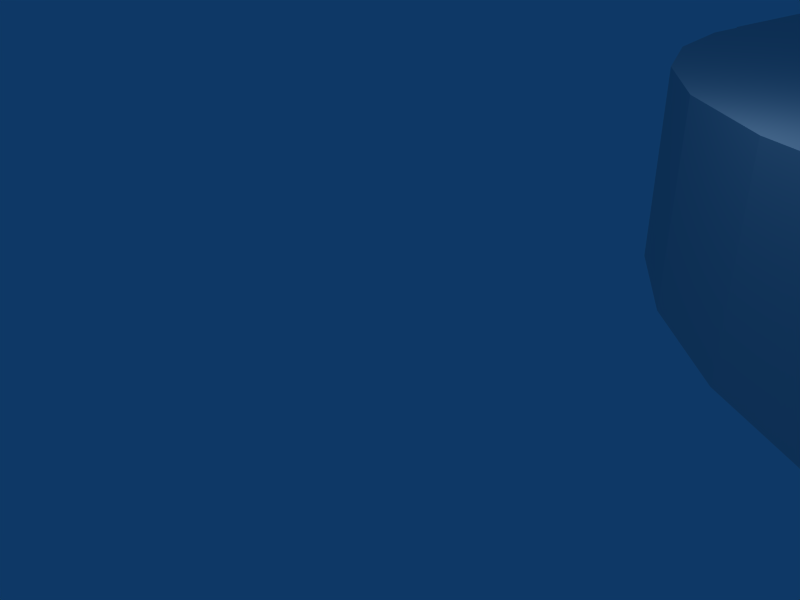 # Source: carriage_plate_motor_c14006_rev_1.blend  (saved by Blender 2.49.0; exported with 4.5.12 LTS)
import bpy
from mathutils import Matrix  # noqa: F401  (used for matrix-valued properties, if any)

bpy.ops.wm.read_factory_settings(use_empty=True)
scene = bpy.context.scene
scene.name = 'Scene'

# ---- collections
col_collection_1 = bpy.data.collections.new('Collection 1'); scene.collection.children.link(col_collection_1)

# ---- world
world_world = bpy.data.worlds.new('World'); scene.world = world_world
world_world.color = (0.05656, 0.2208, 0.4)
world_world.use_sun_shadow = False
world_world.sun_shadow_jitter_overblur = 0.0
world_world.cycles.sampling_method = 'MANUAL'
world_world.cycles.sample_map_resolution = 256

# ---- cameras
cam_camera = bpy.data.cameras.new('Camera')
cam_camera.passepartout_alpha = 0.2
cam_camera.clip_end = 100.0
cam_camera.lens = 35.0
cam_camera.ortho_scale = 7.314
cam_camera.show_passepartout = False
cam_camera.show_safe_areas = True
cam_camera.dof.focus_distance = 0.0
cam_camera.dof.aperture_fstop = 128.0

# ---- lights
light_spot = bpy.data.lights.new('Spot', 'POINT')
light_spot.transmission_factor = 0.0
light_spot.cutoff_distance = 30.0
light_spot.energy = 100.0
light_spot.shadow_buffer_clip_start = 1.001
light_spot.shadow_soft_size = 1.0
light_spot.shadow_maximum_resolution = 0.006
light_spot.use_absolute_resolution = True
light_spot.cycles.use_multiple_importance_sampling = False

# ---- meshes
me_mesh = bpy.data.meshes.new('Mesh')
me_mesh.from_pydata([(0.0, 116.0, 0.0), (0.0, 10.0, 0.0), (6.91, 125.5, 0.0), (152.1, 125.8, 0.0), (136.0, 109.3, 0.0), (151.0, 119.3, 0.0), (155.9, 124.1, 0.0), (158.1, 4.122, 0.0), (13.36, 13.69, 0.0), (8.546, 9.516, 0.0), (7.69, 78.26, 0.0), (9.043, 114.7, 0.0), (7.69, 116.0, 0.0), (10.96, 114.7, 0.0), (55.43, 71.58, 0.0), (55.43, 71.43, 0.0), (65.88, 71.48, 0.0), (55.43, 75.28, 0.0), (54.18, 119.0, 0.0), (53.43, 73.43, 0.0), (65.88, 122.5, 0.0), (53.43, 120.6, 0.0), (114.0, 8.635, 0.0), (65.43, 118.7, 0.0), (55.43, 122.4, 0.0), (147.1, 10.81, 0.0), (92.0, 78.17, 0.0), (57.69, 34.04, 0.0), (146.5, 12.7, 0.0), (147.1, 14.59, 0.0), (152.3, 10.05, 0.0), (57.69, 55.96, 0.0), (59.04, 52.69, 0.0), (62.31, 55.96, 0.0), (134.0, 104.7, 0.0), (137.3, 106.0, 0.0), (60.86, 94.99, 0.0), (59.04, 57.31, 0.0), (61.69, 91.05, 0.0), (65.69, 84.12, 0.0), (10.96, 74.99, 0.0), (63.33, 87.38, 0.0), (72.17, 79.41, 0.0), (99.31, 81.43, 0.0), (102.3, 84.12, 0.0), (154.1, 125.1, 0.0), (65.43, 75.28, 0.0), (77.06, 10.81, 0.0), (13.36, 11.71, 0.0), (61.69, 102.9, 0.0), (116.0, 8.635, 0.0), (80.5, 9.236, 0.0), (159.8, 7.921, 0.0), (80.5, 16.16, 0.0), (82.31, 34.04, 0.0), (77.06, 14.59, 0.0), (59.04, 32.69, 0.0), (77.69, 54.04, 0.0), (62.31, 35.96, 0.0), (77.69, 34.04, 0.0), (77.69, 55.96, 0.0), (82.31, 54.04, 0.0), (100.6, 120.6, 0.0), (97.69, 35.96, 0.0), (82.31, 35.96, 0.0), (99.04, 32.69, 0.0), (97.69, 54.04, 0.0), (79.04, 37.31, 0.0), (137.3, 86.04, 0.0), (102.6, 71.43, 0.0), (97.69, 55.96, 0.0), (100.6, 73.43, 0.0), (82.31, 55.96, 0.0), (101.3, 122.1, 0.0), (99.04, 57.31, 0.0), (113.0, 71.48, 0.0), (112.6, 75.28, 0.0), (65.88, 118.6, 0.0), (114.4, 121.4, 0.0), (101.3, 119.0, 0.0), (150.0, 126.0, 0.0), (113.0, 122.5, 0.0), (112.6, 118.6, 0.0), (88.0, 116.2, 0.0), (117.3, 5.368, 0.0), (114.0, 4.015, 0.0), (156.7, 2.569, 0.0), (112.7, 5.368, 0.0), (112.7, 7.282, 0.0), (159.1, 5.933, 0.0), (112.7, 27.28, 0.0), (99.04, 52.69, 0.0), (116.0, 28.63, 0.0), (102.3, 54.04, 0.0), (132.7, 86.04, 0.0), (134.0, 89.31, 0.0), (62.31, 34.04, 0.0), (80.96, 32.69, 0.0), (151.0, 114.7, 0.0), (136.0, 104.7, 0.0), (149.0, 114.7, 0.0), (150.5, 9.236, 0.0), (79.04, 52.69, 0.0), (153.4, 13.69, 0.0), (148.5, 15.88, 0.0), (150.5, 16.16, 0.0), (152.3, 76.34, 0.0), (147.7, 78.26, 0.0), (149.0, 79.61, 0.0), (160.0, 116.0, 0.0), (114.0, 24.02, 0.0), (147.7, 116.0, 0.0), (157.4, 122.7, 0.0), (160.0, 10.0, 0.0), (153.4, 11.71, 0.0), (150.0, 0.05478, 0.0), (10.0, 0.0, 0.0), (0.05478, 10.0, 0.0), (5.933, 0.8645, 0.0), (2.569, 3.309, 0.0), (0.4894, 6.91, 0.0), (0.0, 10.0, 3.175), (0.05478, 10.0, 3.175), (0.4894, 6.91, 3.175), (2.569, 3.309, 3.175), (5.933, 0.8645, 3.175), (65.43, 75.43, 3.175), (95.83, 114.6, 3.175), (99.31, 112.6, 3.175), (148.5, 9.516, 3.175), (147.1, 10.81, 3.175), (0.2185, 118.1, 3.175), (7.056, 10.81, 3.175), (13.36, 13.69, 3.175), (9.043, 79.61, 3.175), (10.96, 79.61, 3.175), (55.43, 71.58, 3.175), (9.043, 74.99, 3.175), (60.96, 57.31, 3.175), (152.1, 125.8, 3.175), (147.7, 118.0, 3.175), (54.18, 119.0, 3.175), (54.18, 71.87, 3.175), (153.4, 13.69, 3.175), (153.4, 11.71, 3.175), (117.3, 27.28, 3.175), (82.31, 55.96, 3.175), (10.0, 125.9, 3.175), (67.23, 121.4, 3.175), (55.43, 122.6, 3.175), (65.43, 122.6, 3.175), (80.96, 57.31, 3.175), (156.7, 2.569, 3.175), (59.04, 37.31, 3.175), (62.31, 54.04, 3.175), (59.04, 32.69, 3.175), (57.69, 54.04, 3.175), (57.69, 55.96, 3.175), (59.04, 57.31, 3.175), (60.86, 99.01, 3.175), (88.0, 77.75, 3.175), (61.69, 102.9, 3.175), (114.4, 119.7, 3.175), (80.0, 116.2, 3.175), (102.3, 109.9, 3.175), (149.0, 114.7, 3.175), (134.0, 109.3, 3.175), (107.1, 99.01, 3.175), (107.1, 94.99, 3.175), (104.7, 87.38, 3.175), (101.0, 57.31, 3.175), (77.06, 10.81, 3.175), (112.7, 7.282, 3.175), (82.29, 15.35, 3.175), (60.96, 32.69, 3.175), (117.3, 7.282, 3.175), (112.7, 27.28, 3.175), (82.29, 10.05, 3.175), (78.55, 9.516, 3.175), (60.96, 37.31, 3.175), (77.69, 34.04, 3.175), (67.23, 74.3, 3.175), (82.31, 34.04, 3.175), (65.88, 118.6, 3.175), (159.8, 7.921, 3.175), (79.04, 52.69, 3.175), (102.3, 35.96, 3.175), (97.69, 34.04, 3.175), (97.69, 35.96, 3.175), (136.0, 89.31, 3.175), (150.0, 0.0, 3.175), (102.3, 54.04, 3.175), (99.04, 57.31, 3.175), (65.88, 75.38, 3.175), (101.3, 71.87, 3.175), (100.6, 73.43, 3.175), (99.31, 81.43, 3.175), (113.0, 75.38, 3.175), (112.6, 75.28, 3.175), (114.4, 74.3, 3.175), (114.4, 72.56, 3.175), (112.6, 71.43, 3.175), (102.6, 71.43, 3.175), (65.43, 118.7, 3.175), (65.43, 118.6, 3.175), (155.9, 124.1, 3.175), (158.7, 121.0, 3.175), (157.4, 122.7, 3.175), (54.18, 74.99, 3.175), (101.3, 119.0, 3.175), (80.5, 9.236, 3.175), (80.96, 37.31, 3.175), (82.31, 35.96, 3.175), (80.5, 16.16, 3.175), (83.36, 13.69, 3.175), (114.0, 28.63, 3.175), (114.0, 4.015, 3.175), (114.0, 24.02, 3.175), (101.0, 32.69, 3.175), (134.0, 84.69, 3.175), (132.7, 108.0, 3.175), (116.0, 28.63, 3.175), (153.1, 0.4894, 3.175), (148.5, 15.88, 3.175), (65.88, 71.48, 3.175), (147.1, 14.59, 3.175), (77.69, 55.96, 3.175), (137.3, 87.96, 3.175), (147.7, 78.26, 3.175), (152.3, 76.34, 3.175), (149.0, 79.61, 3.175), (151.0, 79.61, 3.175), (160.0, 10.0, 3.175), (149.0, 74.99, 3.175), (7.69, 116.0, 3.175), (151.0, 119.3, 3.175), (152.3, 116.0, 3.175), (159.5, 119.1, 3.175), (151.0, 114.7, 3.175), (160.0, 116.0, 3.175), (152.3, 118.0, 3.175), (159.9, 117.0, 3.175), (79.04, 37.31, 3.175), (10.96, 74.99, 3.175), (3.309, 123.4, 3.175), (8.955, 125.9, 3.175), (76.0, 115.8, 3.175), (12.31, 118.0, 3.175), (102.6, 118.6, 3.175), (112.6, 118.6, 3.175), (0.05478, 8.955, 0.0), (0.05478, 8.955, 3.175), (1.34, 5.0, 0.0), (1.34, 5.0, 3.175), (4.122, 1.91, 0.0), (4.122, 1.91, 3.175), (7.921, 0.2185, 3.175), (7.921, 0.2185, 0.0), (10.0, 0.0, 3.175), (150.0, 0.0, 0.0), (151.0, 0.05478, 3.175), (150.0, 0.05478, 3.175), (151.0, 0.05478, 0.0), (153.1, 0.4894, 0.0), (155.0, 1.34, 0.0), (155.0, 1.34, 3.175), (159.1, 5.933, 3.175), (158.1, 4.122, 3.175), (159.9, 116.0, 3.175), (159.9, 116.0, 0.0), (159.9, 117.0, 0.0), (158.7, 121.0, 0.0), (159.5, 119.1, 0.0), (154.1, 125.1, 3.175), (150.0, 126.0, 3.175), (10.0, 126.0, 3.175), (10.0, 126.0, 0.0), (10.0, 125.9, 0.0), (8.955, 125.9, 0.0), (6.91, 125.5, 3.175), (5.0, 124.7, 0.0), (3.309, 123.4, 0.0), (5.0, 124.7, 3.175), (1.91, 121.9, 0.0), (1.91, 121.9, 3.175), (0.2185, 118.1, 0.0), (0.8645, 120.1, 0.0), (0.8645, 120.1, 3.175), (0.0, 116.0, 3.175), (6.5, 12.7, 3.175), (6.5, 12.7, 0.0), (7.056, 10.81, 0.0), (7.056, 14.59, 0.0), (8.546, 15.88, 0.0), (7.056, 14.59, 3.175), (8.546, 15.88, 3.175), (12.29, 15.35, 3.175), (10.5, 16.16, 3.175), (10.5, 16.16, 0.0), (12.29, 15.35, 0.0), (13.36, 11.71, 3.175), (12.29, 10.05, 3.175), (10.5, 9.236, 3.175), (12.29, 10.05, 0.0), (10.5, 9.236, 0.0), (8.546, 9.516, 3.175), (9.043, 79.61, 0.0), (7.69, 78.26, 3.175), (10.96, 79.61, 0.0), (12.31, 78.26, 0.0), (12.31, 78.26, 3.175), (12.31, 76.34, 3.175), (12.31, 76.34, 0.0), (9.043, 74.99, 0.0), (7.69, 76.34, 3.175), (7.69, 76.34, 0.0), (7.69, 118.0, 0.0), (9.043, 119.3, 0.0), (7.69, 118.0, 3.175), (10.96, 119.3, 0.0), (9.043, 119.3, 3.175), (12.31, 118.0, 0.0), (10.96, 119.3, 3.175), (12.31, 116.0, 3.175), (10.96, 114.7, 3.175), (12.31, 116.0, 0.0), (9.043, 114.7, 3.175), (54.18, 74.99, 0.0), (53.43, 73.43, 3.175), (55.43, 75.43, 0.0), (55.43, 75.28, 3.175), (55.43, 75.43, 3.175), (65.43, 75.28, 3.175), (65.43, 75.43, 0.0), (65.88, 75.38, 0.0), (67.23, 74.3, 0.0), (67.23, 72.56, 3.175), (67.23, 72.56, 0.0), (65.43, 71.58, 3.175), (65.43, 71.58, 0.0), (65.43, 71.43, 3.175), (55.43, 71.43, 3.175), (65.43, 71.43, 0.0), (54.18, 71.87, 0.0), (53.43, 120.6, 3.175), (54.18, 122.1, 3.175), (54.18, 122.1, 0.0), (55.43, 122.4, 3.175), (55.43, 122.6, 0.0), (65.43, 122.6, 0.0), (65.88, 122.5, 3.175), (65.43, 122.4, 3.175), (65.43, 122.4, 0.0), (67.23, 121.4, 0.0), (67.23, 119.7, 0.0), (67.23, 119.7, 3.175), (65.43, 118.6, 0.0), (55.43, 118.6, 0.0), (55.43, 118.7, 0.0), (55.43, 118.6, 3.175), (55.43, 118.7, 3.175), (57.69, 35.96, 0.0), (57.69, 35.96, 3.175), (60.96, 37.31, 0.0), (59.04, 37.31, 0.0), (62.31, 35.96, 3.175), (62.31, 34.04, 3.175), (60.96, 32.69, 0.0), (57.69, 34.04, 3.175), (57.69, 54.04, 0.0), (60.96, 57.31, 0.0), (62.31, 55.96, 3.175), (60.96, 52.69, 3.175), (62.31, 54.04, 0.0), (60.96, 52.69, 0.0), (59.04, 52.69, 3.175), (60.86, 94.99, 3.175), (60.86, 99.01, 0.0), (63.33, 106.6, 0.0), (65.69, 109.9, 3.175), (63.33, 106.6, 3.175), (65.69, 109.9, 0.0), (68.69, 112.6, 0.0), (68.69, 112.6, 3.175), (72.17, 114.6, 0.0), (76.0, 115.8, 0.0), (72.17, 114.6, 3.175), (80.0, 116.2, 0.0), (88.0, 116.2, 3.175), (92.0, 115.8, 0.0), (92.0, 115.8, 3.175), (95.83, 114.6, 0.0), (99.31, 112.6, 0.0), (102.3, 109.9, 0.0), (104.7, 106.6, 0.0), (106.3, 102.9, 3.175), (104.7, 106.6, 3.175), (107.1, 99.01, 0.0), (106.3, 102.9, 0.0), (106.3, 91.05, 3.175), (107.1, 94.99, 0.0), (106.3, 91.05, 0.0), (104.7, 87.38, 0.0), (102.3, 84.12, 3.175), (95.83, 79.41, 3.175), (95.83, 79.41, 0.0), (92.0, 78.17, 3.175), (88.0, 77.75, 0.0), (80.0, 77.75, 3.175), (80.0, 77.75, 0.0), (76.0, 78.17, 3.175), (72.17, 79.41, 3.175), (76.0, 78.17, 0.0), (68.69, 81.43, 3.175), (65.69, 84.12, 3.175), (68.69, 81.43, 0.0), (63.33, 87.38, 3.175), (61.69, 91.05, 3.175), (77.06, 14.59, 3.175), (76.5, 12.7, 3.175), (76.5, 12.7, 0.0), (78.55, 15.88, 3.175), (78.55, 15.88, 0.0), (82.29, 15.35, 0.0), (83.36, 13.69, 0.0), (83.36, 11.71, 3.175), (83.36, 11.71, 0.0), (82.29, 10.05, 0.0), (78.55, 9.516, 0.0), (77.69, 35.96, 0.0), (77.69, 35.96, 3.175), (80.96, 37.31, 0.0), (80.96, 32.69, 3.175), (79.04, 32.69, 3.175), (79.04, 32.69, 0.0), (80.96, 57.31, 0.0), (79.04, 57.31, 3.175), (79.04, 57.31, 0.0), (82.31, 54.04, 3.175), (80.96, 52.69, 0.0), (80.96, 52.69, 3.175), (77.69, 54.04, 3.175), (99.04, 37.31, 3.175), (99.04, 37.31, 0.0), (102.3, 35.96, 0.0), (101.0, 37.31, 3.175), (101.0, 37.31, 0.0), (102.3, 34.04, 3.175), (102.3, 34.04, 0.0), (101.0, 32.69, 0.0), (99.04, 32.69, 3.175), (97.69, 34.04, 0.0), (97.69, 55.96, 3.175), (101.0, 57.31, 0.0), (102.3, 55.96, 3.175), (102.3, 55.96, 0.0), (101.0, 52.69, 3.175), (101.0, 52.69, 0.0), (99.04, 52.69, 3.175), (97.69, 54.04, 3.175), (101.3, 71.87, 0.0), (102.6, 75.28, 0.0), (102.6, 75.28, 3.175), (101.3, 74.99, 0.0), (101.3, 74.99, 3.175), (112.6, 75.43, 3.175), (102.6, 75.43, 3.175), (102.6, 75.43, 0.0), (112.6, 75.43, 0.0), (113.0, 75.38, 0.0), (114.4, 74.3, 0.0), (114.4, 72.56, 0.0), (113.0, 71.48, 3.175), (112.6, 71.58, 3.175), (112.6, 71.58, 0.0), (112.6, 71.43, 0.0), (102.6, 71.58, 0.0), (102.6, 71.58, 3.175), (100.6, 120.6, 3.175), (101.3, 122.1, 3.175), (102.6, 122.4, 0.0), (102.6, 122.4, 3.175), (102.6, 122.6, 0.0), (102.6, 122.6, 3.175), (112.6, 122.6, 3.175), (112.6, 122.6, 0.0), (112.6, 122.4, 3.175), (112.6, 122.4, 0.0), (114.4, 121.4, 3.175), (113.0, 122.5, 3.175), (114.4, 119.7, 0.0), (113.0, 118.6, 3.175), (113.0, 118.6, 0.0), (112.6, 118.7, 3.175), (112.6, 118.7, 0.0), (102.6, 118.7, 0.0), (102.6, 118.6, 0.0), (102.6, 118.7, 3.175), (114.0, 8.635, 3.175), (116.0, 8.635, 3.175), (117.3, 7.282, 0.0), (117.3, 5.368, 3.175), (116.0, 4.015, 3.175), (116.0, 4.015, 0.0), (112.7, 5.368, 3.175), (112.7, 25.37, 3.175), (114.0, 28.63, 0.0), (117.3, 27.28, 0.0), (117.3, 25.37, 3.175), (117.3, 25.37, 0.0), (116.0, 24.02, 3.175), (116.0, 24.02, 0.0), (112.7, 25.37, 0.0), (132.7, 87.96, 0.0), (132.7, 87.96, 3.175), (132.7, 86.04, 3.175), (136.0, 89.31, 0.0), (134.0, 89.31, 3.175), (137.3, 87.96, 0.0), (137.3, 86.04, 3.175), (136.0, 84.69, 3.175), (136.0, 84.69, 0.0), (134.0, 84.69, 0.0), (132.7, 108.0, 0.0), (134.0, 109.3, 0.0), (132.7, 106.0, 0.0), (137.3, 108.0, 3.175), (136.0, 109.3, 3.175), (137.3, 108.0, 0.0), (137.3, 106.0, 3.175), (136.0, 104.7, 3.175), (134.0, 104.7, 3.175), (132.7, 106.0, 3.175), (146.5, 12.7, 3.175), (150.5, 16.16, 3.175), (152.3, 15.35, 0.0), (152.3, 15.35, 3.175), (152.3, 10.05, 3.175), (150.5, 9.236, 3.175), (148.5, 9.516, 0.0), (147.7, 76.34, 3.175), (151.0, 79.61, 0.0), (152.3, 78.26, 0.0), (152.3, 78.26, 3.175), (151.0, 74.99, 3.175), (151.0, 74.99, 0.0), (149.0, 74.99, 0.0), (147.7, 76.34, 0.0), (149.0, 119.3, 0.0), (147.7, 118.0, 0.0), (149.0, 119.3, 3.175), (152.3, 118.0, 0.0), (152.3, 116.0, 0.0), (147.7, 116.0, 3.175)], [], [(121, 0, 1), (0, 121, 288), (117, 122, 121), (1, 117, 121), (1, 0, 117), (117, 0, 285), (117, 285, 286), (117, 286, 283), (117, 283, 281), (117, 281, 280), (117, 280, 2), (316, 2, 278), (317, 278, 277), (277, 276, 80), (398, 80, 397), (401, 80, 3), (4, 111, 528), (28, 367, 96), (5, 6, 112), (98, 271, 272), (329, 415, 333), (103, 109, 113), (290, 117, 292), (30, 113, 52), (303, 428, 51), (85, 303, 87), (84, 86, 503), (84, 7, 86), (293, 272, 270), (293, 269, 109), (117, 290, 291), (293, 109, 298), (259, 116, 304), (303, 85, 264), (428, 303, 48), (299, 109, 8), (293, 270, 269), (9, 117, 291), (394, 80, 398), (427, 539, 101), (316, 278, 317), (11, 10, 117), (10, 315, 117), (315, 313, 117), (309, 36, 312), (313, 40, 117), (38, 312, 36), (117, 2, 316), (11, 117, 12), (117, 316, 12), (16, 342, 339), (13, 308, 306), (354, 73, 77), (319, 277, 321), (353, 480, 354), (317, 277, 319), (13, 306, 10), (40, 19, 117), (19, 343, 117), (343, 14, 117), (14, 15, 117), (15, 342, 117), (412, 335, 334), (407, 37, 409), (342, 16, 117), (397, 80, 400), (18, 325, 321), (327, 329, 17), (18, 321, 21), (40, 329, 327), (40, 327, 19), (349, 20, 352), (277, 21, 321), (325, 18, 13), (353, 80, 482), (18, 358, 13), (88, 303, 22), (358, 357, 13), (13, 356, 308), (23, 77, 356), (90, 449, 506), (20, 80, 353), (349, 80, 20), (277, 80, 349), (348, 277, 349), (346, 277, 24), (277, 348, 24), (539, 424, 25), (277, 346, 21), (26, 33, 370), (8, 361, 27), (8, 27, 56), (25, 423, 28), (29, 509, 507), (29, 507, 92), (114, 113, 30), (26, 370, 407), (8, 364, 361), (36, 309, 308), (16, 31, 117), (33, 43, 373), (374, 117, 32), (33, 405, 43), (99, 374, 34), (528, 100, 35), (36, 308, 377), (400, 80, 401), (16, 37, 31), (387, 356, 83), (49, 377, 308), (38, 40, 312), (412, 46, 42), (415, 329, 39), (40, 38, 329), (393, 80, 394), (38, 41, 329), (41, 39, 329), (412, 337, 335), (333, 42, 46), (409, 16, 412), (337, 412, 16), (407, 370, 37), (16, 409, 37), (32, 117, 369), (405, 33, 26), (34, 44, 525), (34, 43, 44), (401, 45, 402), (392, 80, 393), (42, 333, 415), (412, 334, 46), (13, 10, 11), (391, 80, 392), (492, 80, 391), (111, 4, 549), (385, 356, 387), (49, 356, 378), (356, 385, 384), (356, 384, 382), (356, 382, 381), (356, 381, 378), (47, 8, 420), (47, 48, 8), (356, 49, 308), (8, 56, 420), (428, 48, 47), (50, 51, 52), (292, 117, 293), (427, 101, 52), (298, 109, 299), (422, 56, 53), (53, 56, 423), (539, 427, 426), (54, 110, 97), (55, 56, 422), (420, 56, 55), (102, 364, 57), (58, 429, 59), (58, 59, 434), (110, 54, 64), (58, 67, 429), (8, 60, 364), (60, 57, 364), (439, 363, 102), (369, 117, 31), (28, 511, 29), (363, 439, 58), (72, 69, 61), (448, 506, 449), (94, 93, 455), (475, 61, 69), (8, 437, 60), (548, 6, 5), (62, 356, 77), (64, 63, 451), (64, 451, 65), (512, 64, 90), (444, 109, 448), (66, 67, 70), (446, 109, 444), (68, 109, 446), (71, 8, 463), (58, 70, 67), (74, 109, 453), (475, 439, 61), (521, 63, 522), (64, 91, 63), (453, 109, 513), (91, 457, 63), (516, 109, 518), (457, 93, 63), (72, 476, 69), (435, 460, 72), (471, 109, 74), (58, 74, 70), (8, 71, 437), (476, 72, 460), (482, 80, 485), (475, 58, 439), (73, 354, 480), (58, 475, 74), (467, 109, 468), (75, 475, 474), (470, 109, 471), (475, 75, 74), (75, 471, 74), (469, 109, 470), (76, 109, 469), (468, 109, 76), (463, 109, 467), (460, 435, 437), (463, 467, 461), (62, 77, 73), (8, 109, 463), (460, 437, 71), (356, 62, 83), (81, 80, 78), (62, 79, 83), (79, 495, 83), (495, 496, 83), (389, 82, 391), (78, 80, 490), (492, 82, 494), (490, 80, 492), (82, 492, 391), (485, 80, 81), (82, 389, 83), (485, 81, 487), (82, 83, 496), (356, 13, 357), (353, 482, 480), (50, 52, 500), (500, 7, 84), (303, 50, 22), (86, 264, 85), (86, 85, 503), (87, 303, 88), (500, 89, 7), (303, 51, 50), (52, 89, 500), (90, 65, 449), (64, 65, 90), (94, 455, 513), (91, 431, 66), (525, 44, 402), (509, 29, 511), (91, 64, 431), (67, 66, 431), (448, 109, 92), (506, 448, 92), (524, 45, 6), (453, 513, 455), (521, 443, 63), (93, 94, 63), (95, 109, 516), (94, 522, 63), (518, 109, 68), (443, 521, 446), (521, 68, 446), (28, 58, 434), (525, 402, 523), (513, 109, 95), (28, 56, 367), (28, 96, 58), (524, 6, 548), (28, 434, 97), (293, 99, 272), (98, 99, 35), (98, 35, 100), (99, 117, 374), (99, 293, 117), (401, 3, 45), (402, 45, 524), (402, 524, 523), (423, 56, 28), (539, 426, 424), (424, 423, 25), (546, 105, 547), (30, 52, 101), (364, 102, 363), (535, 109, 103), (104, 92, 105), (105, 109, 535), (106, 109, 105), (29, 92, 104), (110, 64, 512), (92, 109, 107), (92, 107, 547), (92, 547, 105), (549, 4, 548), (541, 109, 542), (108, 109, 541), (546, 545, 105), (542, 109, 106), (545, 106, 105), (107, 109, 108), (34, 373, 43), (34, 374, 373), (28, 110, 511), (5, 112, 551), (100, 528, 111), (552, 271, 98), (99, 98, 272), (551, 271, 552), (551, 112, 271), (524, 548, 4), (28, 97, 110), (103, 113, 114), (427, 52, 51), (304, 117, 9), (303, 259, 304), (303, 115, 259), (303, 262, 115), (303, 263, 262), (303, 264, 263), (117, 304, 116), (117, 116, 257), (117, 257, 118), (117, 118, 254), (117, 254, 119), (117, 119, 252), (117, 252, 120), (117, 120, 250), (288, 121, 122), (123, 288, 122), (251, 123, 122), (123, 253, 288), (253, 124, 288), (124, 255, 288), (255, 125, 288), (300, 301, 258), (225, 224, 338), (208, 330, 288), (126, 193, 326), (165, 127, 128), (130, 533, 340), (508, 190, 261), (332, 193, 126), (305, 132, 256), (310, 311, 190), (340, 129, 130), (331, 126, 288), (131, 284, 287), (274, 275, 147), (322, 247, 344), (295, 297, 288), (125, 256, 132), (125, 289, 288), (125, 132, 289), (289, 294, 288), (302, 305, 258), (294, 295, 288), (504, 172, 425), (133, 190, 296), (300, 190, 133), (301, 302, 258), (258, 190, 300), (311, 243, 211), (297, 314, 288), (553, 247, 388), (314, 307, 288), (212, 182, 190), (307, 134, 288), (134, 135, 288), (310, 190, 135), (311, 211, 190), (136, 142, 341), (297, 137, 314), (450, 187, 138), (305, 256, 258), (320, 147, 318), (345, 147, 320), (140, 491, 249), (148, 483, 139), (186, 447, 176), (140, 162, 491), (141, 344, 247), (388, 247, 163), (126, 326, 288), (193, 324, 326), (135, 142, 288), (466, 403, 196), (142, 328, 288), (355, 183, 478), (143, 144, 184), (330, 331, 288), (193, 536, 232), (193, 181, 536), (151, 146, 152), (458, 324, 193), (165, 390, 127), (146, 222, 265), (534, 336, 224), (145, 508, 260), (146, 438, 221), (466, 465, 403), (148, 479, 481), (347, 147, 345), (350, 148, 274), (149, 147, 347), (148, 139, 274), (274, 147, 149), (149, 150, 274), (350, 150, 351), (274, 150, 350), (148, 481, 483), (441, 226, 341), (483, 273, 139), (204, 359, 247), (340, 151, 152), (163, 247, 323), (297, 368, 137), (368, 362, 137), (362, 153, 137), (153, 179, 137), (365, 366, 190), (366, 174, 190), (371, 154, 190), (499, 190, 174), (297, 155, 368), (297, 174, 155), (135, 156, 142), (553, 140, 247), (156, 157, 142), (157, 158, 142), (158, 138, 142), (154, 372, 190), (372, 375, 190), (135, 375, 156), (135, 190, 375), (417, 376, 324), (376, 159, 324), (160, 408, 232), (159, 161, 324), (161, 380, 324), (380, 379, 324), (379, 383, 324), (383, 386, 324), (140, 550, 162), (164, 396, 238), (246, 163, 323), (164, 238, 165), (445, 438, 440), (166, 239, 395), (232, 395, 167), (232, 167, 168), (232, 168, 399), (199, 399, 169), (465, 169, 403), (165, 553, 388), (464, 196, 404), (194, 404, 406), (413, 414, 324), (232, 406, 160), (176, 438, 445), (414, 416, 324), (232, 408, 410), (459, 411, 324), (170, 410, 411), (411, 413, 324), (416, 417, 324), (297, 171, 174), (171, 419, 174), (172, 213, 173), (419, 418, 174), (501, 502, 190), (418, 421, 174), (421, 213, 174), (499, 175, 190), (505, 176, 447), (177, 210, 504), (242, 243, 137), (297, 178, 171), (297, 210, 178), (179, 180, 137), (534, 536, 181), (180, 430, 137), (430, 242, 137), (442, 440, 185), (182, 432, 190), (432, 433, 190), (179, 433, 180), (179, 190, 433), (138, 441, 142), (209, 478, 183), (442, 445, 440), (221, 145, 222), (340, 341, 226), (265, 152, 146), (143, 184, 232), (225, 223, 224), (215, 221, 438), (138, 185, 441), (447, 218, 505), (138, 187, 185), (176, 445, 186), (187, 188, 185), (218, 450, 190), (188, 442, 185), (517, 189, 239), (172, 498, 213), (484, 489, 273), (508, 510, 190), (458, 459, 324), (371, 450, 138), (371, 190, 450), (191, 456, 232), (452, 411, 459), (192, 411, 452), (202, 194, 232), (232, 410, 170), (454, 191, 232), (232, 170, 454), (456, 458, 232), (232, 458, 193), (232, 194, 406), (195, 404, 194), (195, 464, 404), (462, 196, 464), (466, 196, 462), (209, 183, 204), (197, 169, 465), (198, 197, 465), (197, 199, 169), (232, 399, 199), (199, 200, 232), (232, 200, 472), (201, 202, 232), (232, 472, 473), (478, 479, 355), (232, 473, 201), (533, 338, 340), (203, 204, 183), (484, 486, 489), (489, 205, 273), (489, 488, 205), (488, 162, 206), (483, 484, 273), (162, 550, 206), (207, 205, 488), (340, 152, 129), (488, 206, 207), (216, 504, 210), (249, 248, 247), (328, 208, 288), (235, 240, 237), (497, 209, 248), (216, 210, 297), (211, 212, 190), (213, 498, 174), (498, 499, 174), (175, 501, 190), (214, 425, 172), (176, 215, 438), (172, 173, 214), (504, 425, 177), (296, 216, 297), (296, 190, 216), (510, 217, 190), (148, 355, 479), (260, 222, 145), (165, 388, 390), (261, 260, 508), (477, 194, 202), (192, 170, 411), (218, 217, 505), (218, 190, 217), (232, 515, 395), (515, 514, 395), (517, 239, 514), (519, 520, 232), (227, 239, 189), (228, 239, 227), (527, 526, 239), (232, 227, 519), (232, 219, 515), (232, 520, 219), (514, 532, 395), (532, 220, 395), (220, 166, 395), (527, 239, 166), (526, 529, 239), (514, 239, 529), (514, 529, 530), (514, 531, 532), (514, 530, 531), (146, 221, 222), (228, 230, 239), (538, 152, 267), (537, 267, 266), (144, 266, 184), (223, 534, 224), (536, 143, 232), (144, 537, 266), (534, 181, 336), (537, 538, 267), (533, 225, 338), (538, 129, 152), (340, 226, 436), (165, 128, 164), (436, 151, 340), (232, 540, 227), (540, 228, 227), (229, 544, 232), (231, 239, 230), (543, 239, 231), (232, 239, 543), (544, 233, 232), (232, 543, 229), (232, 233, 540), (326, 234, 288), (235, 206, 550), (240, 236, 241), (237, 206, 235), (268, 238, 239), (241, 237, 240), (268, 241, 236), (396, 239, 238), (242, 211, 243), (396, 395, 239), (131, 244, 284), (131, 282, 244), (131, 279, 282), (131, 245, 279), (131, 147, 245), (131, 318, 147), (344, 320, 322), (344, 345, 320), (441, 341, 142), (247, 360, 141), (247, 359, 360), (386, 246, 324), (179, 365, 190), (493, 249, 491), (204, 248, 209), (247, 248, 204), (502, 216, 190), (236, 238, 268), (247, 140, 249), (323, 324, 246), (131, 234, 318), (131, 288, 234), (250, 251, 117), (117, 251, 122), (250, 120, 251), (251, 120, 123), (120, 252, 123), (123, 252, 253), (252, 119, 253), (253, 119, 124), (124, 119, 254), (255, 124, 254), (255, 254, 118), (125, 255, 118), (125, 118, 257), (256, 125, 257), (256, 257, 116), (258, 256, 116), (258, 116, 259), (190, 258, 259), (261, 190, 259), (115, 261, 259), (261, 115, 262), (260, 261, 262), (260, 262, 263), (222, 260, 263), (222, 263, 264), (265, 222, 264), (265, 264, 86), (152, 265, 86), (152, 86, 7), (267, 152, 7), (267, 7, 89), (266, 267, 89), (266, 89, 52), (184, 266, 52), (184, 52, 113), (232, 184, 113), (232, 113, 109), (239, 232, 109), (239, 109, 268), (268, 109, 269), (268, 269, 270), (241, 268, 270), (270, 272, 237), (241, 270, 237), (272, 271, 206), (237, 272, 206), (271, 112, 207), (206, 271, 207), (6, 205, 112), (112, 205, 207), (45, 273, 6), (6, 273, 205), (3, 139, 45), (45, 139, 273), (80, 274, 3), (3, 274, 139), (276, 275, 80), (80, 275, 274), (275, 276, 147), (147, 276, 277), (278, 245, 277), (277, 245, 147), (2, 279, 278), (278, 279, 245), (280, 282, 2), (2, 282, 279), (281, 244, 280), (280, 244, 282), (283, 284, 281), (281, 284, 244), (286, 287, 283), (283, 287, 284), (285, 131, 286), (286, 131, 287), (0, 288, 285), (285, 288, 131), (292, 294, 289), (290, 292, 289), (289, 132, 291), (290, 289, 291), (293, 295, 294), (292, 293, 294), (298, 297, 295), (293, 298, 295), (299, 296, 297), (298, 299, 297), (133, 296, 8), (8, 296, 299), (133, 8, 300), (300, 8, 48), (300, 48, 301), (301, 48, 303), (301, 303, 302), (302, 303, 304), (302, 304, 305), (305, 304, 9), (305, 9, 132), (132, 9, 291), (306, 134, 307), (10, 306, 307), (10, 307, 314), (315, 10, 314), (308, 135, 134), (306, 308, 134), (309, 310, 135), (308, 309, 135), (310, 309, 311), (311, 309, 312), (311, 312, 243), (243, 312, 40), (243, 40, 137), (137, 40, 313), (137, 313, 314), (314, 313, 315), (316, 318, 234), (12, 316, 234), (317, 320, 318), (316, 317, 318), (319, 322, 320), (317, 319, 320), (321, 247, 322), (319, 321, 322), (247, 321, 323), (323, 321, 325), (323, 325, 324), (324, 325, 13), (324, 13, 326), (326, 13, 11), (326, 11, 234), (234, 11, 12), (327, 208, 328), (19, 327, 328), (328, 142, 343), (19, 328, 343), (17, 330, 208), (327, 17, 208), (329, 331, 330), (17, 329, 330), (333, 126, 331), (329, 333, 331), (126, 333, 332), (332, 333, 46), (334, 193, 332), (46, 334, 332), (335, 181, 193), (334, 335, 193), (181, 335, 336), (336, 335, 337), (336, 337, 224), (224, 337, 16), (224, 16, 338), (338, 16, 339), (338, 339, 340), (340, 339, 342), (340, 342, 341), (341, 342, 15), (14, 136, 341), (15, 14, 341), (136, 14, 142), (142, 14, 343), (344, 141, 18), (21, 344, 18), (346, 345, 344), (21, 346, 344), (24, 347, 345), (346, 24, 345), (348, 149, 347), (24, 348, 347), (349, 150, 149), (348, 349, 149), (150, 349, 351), (351, 349, 352), (20, 350, 351), (352, 20, 351), (353, 148, 350), (20, 353, 350), (148, 353, 355), (355, 353, 354), (355, 354, 183), (183, 354, 77), (183, 77, 203), (203, 77, 23), (203, 23, 204), (204, 23, 356), (204, 356, 359), (359, 356, 357), (358, 360, 359), (357, 358, 359), (360, 358, 141), (141, 358, 18), (364, 153, 362), (361, 364, 362), (361, 362, 368), (27, 361, 368), (363, 179, 153), (364, 363, 153), (58, 365, 179), (363, 58, 179), (365, 58, 366), (366, 58, 96), (366, 96, 174), (174, 96, 367), (174, 367, 155), (155, 367, 56), (155, 56, 368), (368, 56, 27), (31, 157, 156), (369, 31, 156), (37, 158, 157), (31, 37, 157), (370, 138, 158), (37, 370, 158), (33, 371, 138), (370, 33, 138), (371, 33, 154), (154, 33, 373), (154, 373, 372), (372, 373, 374), (372, 374, 375), (375, 374, 32), (375, 32, 156), (156, 32, 369), (377, 159, 376), (36, 377, 376), (49, 161, 159), (377, 49, 159), (378, 380, 161), (49, 378, 161), (381, 379, 380), (378, 381, 380), (382, 383, 379), (381, 382, 379), (384, 386, 383), (382, 384, 383), (385, 246, 386), (384, 385, 386), (387, 163, 246), (385, 387, 246), (83, 388, 163), (387, 83, 163), (389, 390, 388), (83, 389, 388), (391, 127, 390), (389, 391, 390), (392, 128, 127), (391, 392, 127), (393, 164, 128), (392, 393, 128), (396, 164, 394), (394, 164, 393), (395, 396, 398), (398, 396, 394), (167, 395, 397), (397, 395, 398), (167, 397, 168), (168, 397, 400), (168, 400, 399), (399, 400, 401), (399, 401, 169), (169, 401, 402), (169, 402, 403), (403, 402, 44), (403, 44, 196), (196, 44, 43), (196, 43, 404), (404, 43, 405), (404, 405, 406), (406, 405, 26), (406, 26, 160), (160, 26, 407), (160, 407, 408), (408, 407, 409), (408, 409, 410), (410, 409, 412), (410, 412, 411), (411, 412, 42), (411, 42, 413), (413, 42, 415), (413, 415, 414), (414, 415, 39), (416, 414, 39), (41, 416, 39), (417, 416, 41), (38, 417, 41), (376, 417, 38), (36, 376, 38), (55, 418, 419), (420, 55, 419), (419, 171, 47), (420, 419, 47), (422, 421, 418), (55, 422, 418), (53, 213, 421), (422, 53, 421), (423, 173, 213), (53, 423, 213), (214, 173, 424), (424, 173, 423), (214, 424, 425), (425, 424, 426), (425, 426, 177), (177, 426, 427), (177, 427, 210), (210, 427, 51), (210, 51, 178), (178, 51, 428), (178, 428, 171), (171, 428, 47), (429, 430, 180), (59, 429, 180), (67, 242, 430), (429, 67, 430), (431, 211, 242), (67, 431, 242), (64, 212, 211), (431, 64, 211), (212, 64, 182), (182, 64, 54), (182, 54, 432), (432, 54, 97), (432, 97, 433), (433, 97, 434), (433, 434, 180), (180, 434, 59), (437, 436, 226), (60, 437, 226), (60, 226, 441), (57, 60, 441), (435, 151, 436), (437, 435, 436), (72, 146, 151), (435, 72, 151), (146, 72, 438), (438, 72, 61), (438, 61, 440), (440, 61, 439), (440, 439, 185), (185, 439, 102), (185, 102, 441), (441, 102, 57), (443, 442, 188), (63, 443, 188), (63, 188, 187), (451, 63, 187), (446, 445, 442), (443, 446, 442), (444, 186, 445), (446, 444, 445), (186, 444, 447), (447, 444, 448), (447, 448, 218), (218, 448, 449), (218, 449, 450), (450, 449, 65), (450, 65, 187), (187, 65, 451), (74, 192, 452), (70, 74, 452), (70, 452, 459), (66, 70, 459), (453, 170, 192), (74, 453, 192), (455, 454, 170), (453, 455, 170), (454, 455, 191), (191, 455, 93), (191, 93, 456), (456, 93, 457), (456, 457, 458), (458, 457, 91), (458, 91, 459), (459, 91, 66), (463, 464, 195), (71, 463, 195), (195, 194, 460), (71, 195, 460), (461, 462, 464), (463, 461, 464), (467, 466, 462), (461, 467, 462), (468, 465, 466), (467, 468, 466), (465, 468, 198), (198, 468, 76), (469, 197, 198), (76, 469, 198), (470, 199, 197), (469, 470, 197), (199, 470, 200), (200, 470, 471), (200, 471, 472), (472, 471, 75), (472, 75, 473), (473, 75, 474), (473, 474, 201), (201, 474, 475), (201, 475, 202), (202, 475, 69), (476, 477, 202), (69, 476, 202), (477, 476, 194), (194, 476, 460), (73, 479, 478), (62, 73, 478), (478, 209, 79), (62, 478, 79), (480, 481, 479), (73, 480, 479), (482, 483, 481), (480, 482, 481), (485, 484, 483), (482, 485, 483), (484, 485, 486), (486, 485, 487), (81, 489, 486), (487, 81, 486), (78, 488, 489), (81, 78, 489), (488, 78, 162), (162, 78, 490), (162, 490, 491), (491, 490, 492), (491, 492, 493), (493, 492, 494), (493, 494, 249), (249, 494, 82), (249, 82, 248), (248, 82, 496), (495, 497, 248), (496, 495, 248), (497, 495, 209), (209, 495, 79), (22, 498, 172), (88, 22, 172), (88, 172, 504), (87, 88, 504), (50, 499, 498), (22, 50, 498), (500, 175, 499), (50, 500, 499), (175, 500, 501), (501, 500, 84), (501, 84, 502), (502, 84, 503), (502, 503, 216), (216, 503, 85), (216, 85, 504), (504, 85, 87), (506, 215, 176), (90, 506, 176), (90, 176, 505), (512, 90, 505), (92, 221, 215), (506, 92, 215), (507, 145, 221), (92, 507, 221), (145, 507, 508), (508, 507, 509), (508, 509, 510), (510, 509, 511), (510, 511, 217), (217, 511, 110), (217, 110, 505), (505, 110, 512), (95, 517, 514), (513, 95, 514), (513, 514, 515), (94, 513, 515), (516, 189, 517), (95, 516, 517), (518, 227, 189), (516, 518, 189), (227, 518, 519), (519, 518, 68), (519, 68, 520), (520, 68, 521), (520, 521, 219), (219, 521, 522), (219, 522, 515), (515, 522, 94), (524, 166, 220), (523, 524, 220), (523, 220, 532), (525, 523, 532), (4, 527, 166), (524, 4, 166), (528, 526, 527), (4, 528, 527), (526, 528, 529), (529, 528, 35), (529, 35, 530), (530, 35, 99), (530, 99, 531), (531, 99, 34), (531, 34, 532), (532, 34, 525), (29, 225, 533), (28, 29, 533), (533, 130, 25), (28, 533, 25), (104, 223, 225), (29, 104, 225), (105, 534, 223), (104, 105, 223), (535, 536, 534), (105, 535, 534), (143, 536, 103), (103, 536, 535), (143, 103, 144), (144, 103, 114), (144, 114, 537), (537, 114, 30), (537, 30, 538), (538, 30, 101), (538, 101, 129), (129, 101, 539), (129, 539, 130), (130, 539, 25), (108, 230, 228), (107, 108, 228), (107, 228, 540), (547, 107, 540), (541, 231, 230), (108, 541, 230), (542, 543, 231), (541, 542, 231), (543, 542, 229), (229, 542, 106), (229, 106, 544), (544, 106, 545), (544, 545, 233), (233, 545, 546), (233, 546, 540), (540, 546, 547), (548, 550, 140), (549, 548, 140), (549, 140, 553), (111, 549, 553), (5, 235, 550), (548, 5, 550), (551, 240, 235), (5, 551, 235), (240, 551, 236), (236, 551, 552), (236, 552, 238), (238, 552, 98), (238, 98, 165), (165, 98, 100), (165, 100, 553), (553, 100, 111)])
me_mesh.use_remesh_preserve_volume = False
me_mesh.use_remesh_preserve_attributes = False
me_mesh.use_mirror_vertex_groups = False
me_mesh.update()

# ---- objects
ob_mesh = bpy.data.objects.new('Mesh', me_mesh)
ob_lamp = bpy.data.objects.new('Lamp', light_spot)
ob_camera = bpy.data.objects.new('Camera', cam_camera)

# ---- transforms, parenting, visibility, modifiers, constraints
ob_mesh.location = (0.0, 0.0, 0.0)
ob_mesh.lock_rotations_4d = False
ob_mesh.empty_display_type = 'ARROWS'
ob_mesh.lineart.crease_threshold = 0.0
ob_lamp.location = (4.076, 1.005, 5.904)
ob_lamp.rotation_euler = (0.6503, 0.05522, 1.866)
ob_lamp.lock_rotations_4d = False
ob_lamp.empty_display_type = 'ARROWS'
ob_lamp.color = (0.0, 0.0, 0.0, 0.0)
ob_lamp.lineart.crease_threshold = 0.0
ob_camera.location = (7.481, -6.508, 5.344)
ob_camera.rotation_euler = (1.109, 0.01082, 0.8149)
ob_camera.lock_rotations_4d = False
ob_camera.empty_display_type = 'ARROWS'
ob_camera.color = (0.0, 0.0, 0.0, 0.0)
ob_camera.display_type = 'WIRE'
ob_camera.lineart.crease_threshold = 0.0

# ---- collection membership
col_collection_1.objects.link(ob_mesh)
col_collection_1.objects.link(ob_lamp)
col_collection_1.objects.link(ob_camera)

# ---- scene / render settings (as saved in the file)
scene.camera = ob_camera
scene.frame_start = 1; scene.frame_end = 250; scene.frame_set(1)
scene.render.engine = 'BLENDER_EEVEE_NEXT'
scene.render.image_settings.file_format = 'JPEG'
scene.render.image_settings.color_mode = 'RGB'
scene.render.image_settings.compression = 90
scene.render.resolution_x = 800
scene.render.resolution_y = 600
scene.render.pixel_aspect_x = 100.0
scene.render.pixel_aspect_y = 100.0
scene.render.fps = 25
scene.render.dither_intensity = 0.0
scene.render.use_compositing = False
scene.render.use_sequencer = False
scene.render.bake_margin = 2
scene.render.bake_bias = 0.0
scene.render.use_stamp_time = False
scene.render.use_stamp_date = False
scene.render.use_stamp_frame = False
scene.render.use_stamp_camera = False
scene.render.use_stamp_scene = False
scene.render.use_stamp_filename = False
scene.render.use_stamp_render_time = False
scene.render.stamp_font_size = 0
scene.cycles.use_denoising = False
scene.cycles.samples = 10
scene.cycles.sampling_pattern = 'TABULATED_SOBOL'
scene.cycles.light_sampling_threshold = 0.0
scene.cycles.use_adaptive_sampling = False
scene.cycles.use_light_tree = False
scene.cycles.blur_glossy = 0.0
scene.cycles.volume_bounces = 1
scene.cycles.pixel_filter_type = 'GAUSSIAN'
scene.cycles.sample_clamp_indirect = 0.0
scene.view_settings.view_transform = 'Raw'
bpy.context.view_layer.update()
